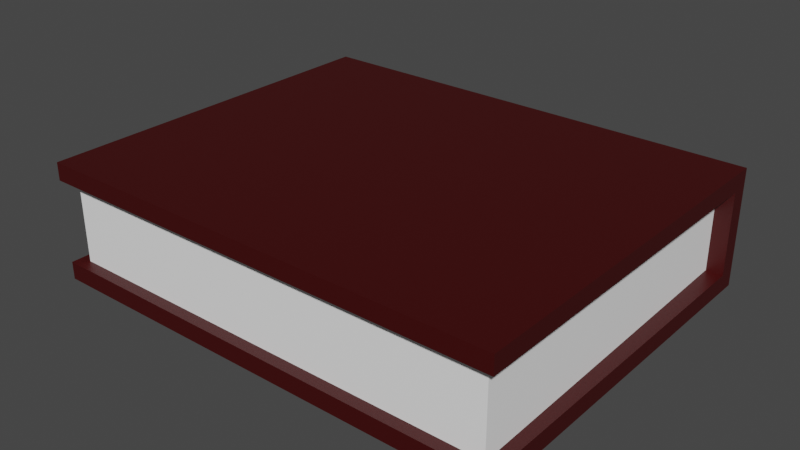 # Source: Book.blend  (saved by Blender 3.6.13; exported with 4.5.12 LTS)
import bpy
from mathutils import Matrix  # noqa: F401  (used for matrix-valued properties, if any)

bpy.ops.wm.read_factory_settings(use_empty=True)
scene = bpy.context.scene
scene.name = 'Scene'

# ---- collections
col_collection = bpy.data.collections.new('Collection'); scene.collection.children.link(col_collection)

# ---- materials (node trees are filled in below, after node groups)
mat_mat_1 = bpy.data.materials.new('Mat_1')
mat_mat_1.alpha_threshold = 0.0
mat_mat_1.use_transparent_shadow = False
mat_mat_1.roughness = 0.5
mat_mat_1.line_color = (0.0, 0.0, 0.0, 1.0)
mat_mat_2 = bpy.data.materials.new('Mat_2')
mat_mat_2.use_transparent_shadow = False

# ---- material node trees
mat_mat_1.use_nodes = True; mat_mat_1.node_tree.nodes.clear()
_N = mat_mat_1.node_tree.nodes; _L = mat_mat_1.node_tree.links
n0 = _N.new('ShaderNodeOutputMaterial'); n0.name = 'Material Output'; n0.location = (300, 300)
n1 = _N.new('ShaderNodeBsdfPrincipled'); n1.name = 'Principled BSDF'; n1.location = (10, 300)
n1.distribution = 'GGX'
n1.subsurface_method = 'RANDOM_WALK_SKIN'
n1.inputs[0].default_value = (0.05, 0.0, 0.0, 1.0)
n1.inputs[3].default_value = 1.45
n1.inputs[27].default_value = (0.0, 0.0, 0.0, 1.0)
n1.inputs[28].default_value = 1.0
_L.new(n1.outputs[0], n0.inputs[0])
n0.is_active_output = True
mat_mat_2.use_nodes = True; mat_mat_2.node_tree.nodes.clear()
_N = mat_mat_2.node_tree.nodes; _L = mat_mat_2.node_tree.links
n0 = _N.new('ShaderNodeBsdfPrincipled'); n0.name = 'プリンシプルBSDF'; n0.location = (10, 300)
n0.distribution = 'GGX'
n0.subsurface_method = 'RANDOM_WALK_SKIN'
n0.inputs[0].default_value = (1.0, 1.0, 1.0, 1.0)
n0.inputs[3].default_value = 1.45
n0.inputs[27].default_value = (0.0, 0.0, 0.0, 1.0)
n0.inputs[28].default_value = 1.0
n1 = _N.new('ShaderNodeOutputMaterial'); n1.name = 'マテリアル出力'; n1.location = (300, 300)
_L.new(n0.outputs[0], n1.inputs[0])
n1.is_active_output = True

# ---- world
world_world = bpy.data.worlds.new('World'); scene.world = world_world
world_world.use_nodes = True; world_world.node_tree.nodes.clear()
_N = world_world.node_tree.nodes; _L = world_world.node_tree.links
n0 = _N.new('ShaderNodeOutputWorld'); n0.name = 'World Output'; n0.location = (300, 300)
n1 = _N.new('ShaderNodeBackground'); n1.name = 'Background'; n1.location = (10, 300)
n1.inputs[0].default_value = (0.05088, 0.05088, 0.05088, 1.0)
_L.new(n1.outputs[0], n0.inputs[0])
n0.is_active_output = True
world_world.color = (0.05088, 0.05088, 0.05088)
world_world.use_sun_shadow = False
world_world.sun_shadow_jitter_overblur = 0.0

# ---- meshes
me_book = bpy.data.meshes.new('Book')
me_book.from_pydata([(-1.0, -0.8, -0.925), (-1.0, -0.8, -0.5), (-1.0, 0.725, -0.925), (-1.0, 0.725, -0.575), (1.0, -0.8, -0.925), (1.0, -0.8, -0.575), (1.0, 0.725, -0.925), (1.0, 0.725, -0.575), (-1.0, 0.8, -1.0), (-1.0, -0.8, -1.0), (-1.0, -0.8, -0.575), (-1.0, 0.8, -0.5), (1.0, 0.8, -0.5), (1.0, 0.8, -1.0), (1.0, -0.8, -1.0), (1.0, -0.8, -0.5), (-0.9505, -0.7505, -0.925), (-0.9505, -0.7505, -0.575), (0.9505, -0.7505, -0.575), (0.9505, -0.7505, -0.925), (-0.93, 0.725, -0.925), (-0.93, 0.725, -0.575), (0.93, 0.725, -0.575), (0.93, 0.725, -0.925)], [], [(10, 3, 21, 17), (8, 11, 12, 13), (6, 7, 22, 23), (7, 5, 18, 22), (8, 13, 14, 9), (12, 11, 1, 15), (0, 2, 8, 9), (3, 10, 1, 11), (2, 3, 11, 8), (7, 6, 13, 12), (6, 4, 14, 13), (5, 7, 12, 15), (4, 0, 9, 14), (10, 5, 15, 1), (16, 17, 21, 20), (23, 22, 18, 19), (19, 18, 17, 16), (0, 4, 19, 16), (4, 6, 23, 19), (3, 2, 20, 21), (2, 0, 16, 20), (5, 10, 17, 18)])
me_book.polygons.foreach_set('material_index', [0, 0, 0, 0, 0, 0, 0, 0, 0, 0, 0, 0, 0, 0, 1, 1, 1, 0, 0, 0, 0, 0])
_uv = me_book.uv_layers.new(name='UVマップ')
_uv.uv.foreach_set('vector', [0.5875, 0.0, 0.5875, 0.2383, 0.5875, 0.2383, 0.5875, 0.0, 0.375, 0.25, 0.625, 0.25, 0.625, 0.5, 0.375, 0.5, 0.4125, 0.5117, 0.5875, 0.5117, 0.5875, 0.5117, 0.4125, 0.5117, 0.5875, 0.5117, 0.5875, 0.75, 0.5875, 0.75, 0.5875, 0.5117, 0.125, 0.5, 0.375, 0.5, 0.375, 0.75, 0.125, 0.75, 0.625, 0.5, 0.875, 0.5, 0.875, 0.75, 0.625, 0.75, 0.4125, 0.0, 0.4125, 0.2383, 0.375, 0.25, 0.375, 0.0, 0.5875, 0.2383, 0.5875, 0.0, 0.625, 0.0, 0.625, 0.25, 0.4125, 0.2383, 0.5875, 0.2383, 0.625, 0.25, 0.375, 0.25, 0.5875, 0.5117, 0.4125, 0.5117, 0.375, 0.5, 0.625, 0.5, 0.4125, 0.5117, 0.4125, 0.75, 0.375, 0.75, 0.375, 0.5, 0.5875, 0.75, 0.5875, 0.5117, 0.625, 0.5, 0.625, 0.75, 0.4125, 0.75, 0.4125, 1.0, 0.375, 1.0, 0.375, 0.75, 0.5875, 1.0, 0.5875, 0.75, 0.625, 0.75, 0.625, 1.0, 0.4125, 0.0, 0.5875, 0.0, 0.5875, 0.2383, 0.4125, 0.2383, 0.4125, 0.5117, 0.5875, 0.5117, 0.5875, 0.75, 0.4125, 0.75, 0.4125, 0.75, 0.5875, 0.75, 0.5875, 1.0, 0.4125, 1.0, 0.4125, 1.0, 0.4125, 0.75, 0.4125, 0.75, 0.4125, 1.0, 0.4125, 0.75, 0.4125, 0.5117, 0.4125, 0.5117, 0.4125, 0.75, 0.5875, 0.2383, 0.4125, 0.2383, 0.4125, 0.2383, 0.5875, 0.2383, 0.4125, 0.2383, 0.4125, 0.0, 0.4125, 0.0, 0.4125, 0.2383, 0.5875, 0.75, 0.5875, 1.0, 0.5875, 1.0, 0.5875, 0.75])
me_book.materials.append(mat_mat_1)
me_book.materials.append(mat_mat_2)
me_book.update()

# ---- objects
ob_book = bpy.data.objects.new('Book', me_book)

# ---- transforms, parenting, visibility, modifiers, constraints
ob_book.location = (0.0, 0.0, 0.0)

# ---- collection membership
col_collection.objects.link(ob_book)

# ---- scene / render settings (as saved in the file)
scene.frame_start = 1; scene.frame_end = 250; scene.frame_set(1)
scene.render.engine = 'BLENDER_EEVEE_NEXT'
scene.cycles.sampling_pattern = 'TABULATED_SOBOL'
scene.view_settings.view_transform = 'Filmic'
bpy.context.view_layer.update()

# ---- added for rendering (the .blend has no active camera and no usable light): camera, sun
cam_auto = bpy.data.cameras.new('AutoCamera')
cam_auto.lens = 50.0
cam_auto.sensor_width = 36.0
cam_auto.clip_end = 1000.0
ob_auto_camera = bpy.data.objects.new('AutoCamera', cam_auto)
scene.collection.objects.link(ob_auto_camera)
ob_auto_camera.location = (2.41446, -2.89736, 1.18157)
ob_auto_camera.rotation_euler = (1.09748, -7.21219e-08, 0.694738)
scene.camera = ob_auto_camera
light_auto_sun = bpy.data.lights.new('AutoSun', 'SUN')
light_auto_sun.energy = 3.0
light_auto_sun.angle = 0.0523599
ob_auto_sun = bpy.data.objects.new('AutoSun', light_auto_sun)
scene.collection.objects.link(ob_auto_sun)
ob_auto_sun.rotation_euler = (0.872665, 0.174533, 0.523599)
bpy.context.view_layer.update()
